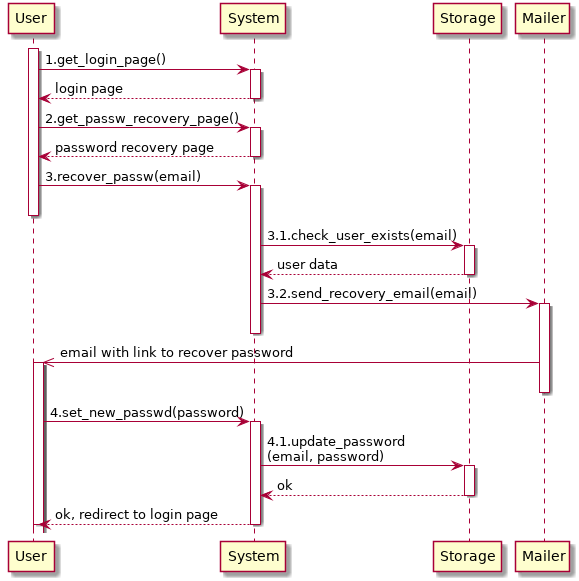

The diagram above was rendered by PlantUML. Its source (embedded in the PNG):
@startuml password_recovery
    autoactivate on

    participant User as U
    participant System as S
    participant Storage as ST
    participant Mailer as M

    activate U
    U -> S: 1.get_login_page()
    return login page
    U -> S: 2.get_passw_recovery_page()
    return password recovery page
    U -> S: 3.recover_passw(email)
    deactivate U
    S -> ST: 3.1.check_user_exists(email)
    return user data
    S -> M: 3.2.send_recovery_email(email)
    deactivate S
    M ->> U: email with link to recover password
    deactivate M
    activate U
    U -> S: 4.set_new_passwd(password)
    S -> ST: 4.1.update_password\n(email, password)
    return ok
    return ok, redirect to login page
    deactivate U

@enduml